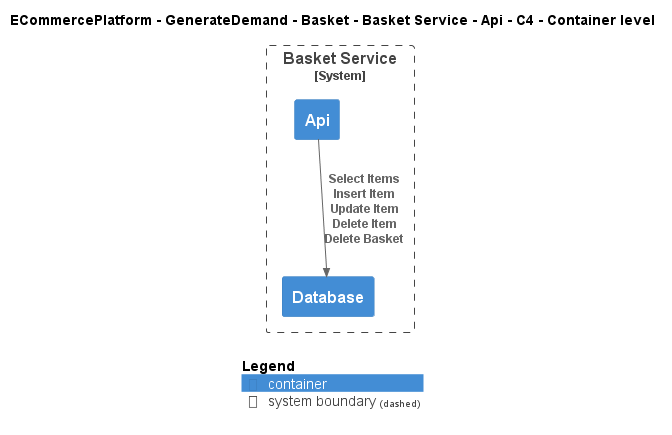

The diagram above was rendered by PlantUML. Its source (embedded in the PNG):
@startuml
!include ..\..\..\..\..\..\..\.c4s\C4_Container.puml

AddElementTag("c4interflow:lifecycle:new", $bgColor=green, $fontColor=#ffffff, $borderColor=green, $shadowing="False")
AddElementTag("c4interflow:lifecycle:changed", $bgColor=orange, $fontColor=#ffffff, $borderColor=orange, $shadowing="False")
AddElementTag("c4interflow:lifecycle:removed", $bgColor=red, $fontColor=#ffffff, $borderColor=red, $shadowing="False")

AddRelTag("c4interflow:lifecycle:new", $textColor=green, $lineColor=green)
AddRelTag("c4interflow:lifecycle:changed", $textColor=orange, $lineColor=orange)
AddRelTag("c4interflow:lifecycle:removed", $textColor=red, $lineColor=red)

SHOW_PERSON_PORTRAIT()
LAYOUT_TOP_DOWN()

skinparam linetype polyline

title ECommercePlatform - GenerateDemand - Basket - Basket Service - Api - C4 - Container level


System_Boundary(ECommercePlatform.GenerateDemand.Basket.SoftwareSystems.BasketService, "Basket Service") {
    Container(ECommercePlatform.GenerateDemand.Basket.SoftwareSystems.BasketService.Containers.Api, "Api", "", "")
    Container(ECommercePlatform.GenerateDemand.Basket.SoftwareSystems.BasketService.Containers.Database, "Database", "", "")
}

Rel(ECommercePlatform.GenerateDemand.Basket.SoftwareSystems.BasketService.Containers.Api, ECommercePlatform.GenerateDemand.Basket.SoftwareSystems.BasketService.Containers.Database, "Select Items\nInsert Item\nUpdate Item\nDelete Item\nDelete Basket")


SHOW_LEGEND()
@enduml